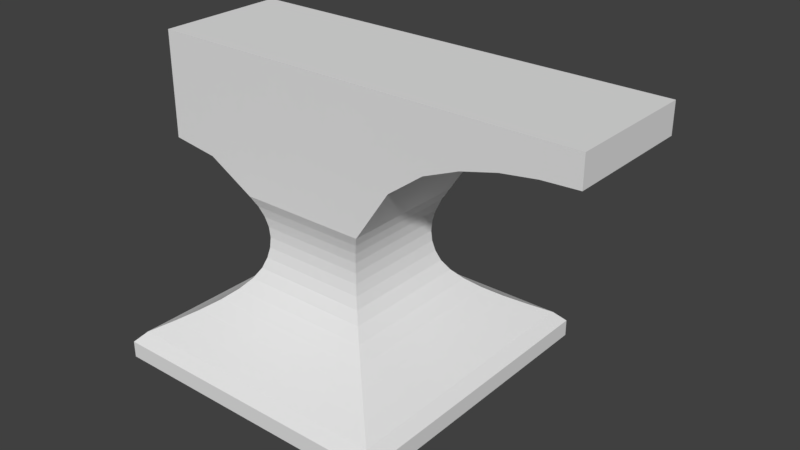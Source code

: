 # Source: anvil.blend  (saved by Blender 2.79.0; exported with 4.5.12 LTS)
import bpy
from mathutils import Matrix  # noqa: F401  (used for matrix-valued properties, if any)

bpy.ops.wm.read_factory_settings(use_empty=True)
scene = bpy.context.scene
scene.name = 'Scene'

# ---- collections
col_collection_1 = bpy.data.collections.new('Collection 1'); scene.collection.children.link(col_collection_1)

# ---- world
world_world = bpy.data.worlds.new('World'); scene.world = world_world
world_world.color = (0.05088, 0.05088, 0.05088)
world_world.use_sun_shadow = False
world_world.sun_shadow_jitter_overblur = 0.0
world_world.cycles.sampling_method = 'MANUAL'

# ---- meshes
me_plane = bpy.data.meshes.new('Plane')
me_plane.from_pydata([(-1.241, 1.241, 0.001675), (-1.241, -1.241, 0.001675), (1.241, -1.241, 0.001675), (1.241, 1.241, 0.001675), (-1.241, -1.241, 0.1417), (1.241, -1.241, 0.1417), (-1.241, 1.241, 0.1417), (1.241, 1.241, 0.1417), (-0.5386, -0.5386, 1.386), (-0.5386, 0.5386, 1.386), (-1.157, 1.157, 0.2305), (-1.003, 1.003, 0.3194), (-0.86, 0.86, 0.4083), (-0.7344, 0.7344, 0.4972), (-0.6307, 0.6307, 0.586), (-0.5512, 0.5512, 0.6749), (-0.4969, 0.4969, 0.7638), (-0.4647, 0.4647, 0.8527), (-0.4462, 0.4462, 0.9415), (-0.44, 0.44, 1.03), (-0.4462, 0.4462, 1.119), (-0.4647, 0.4647, 1.208), (-0.4955, 0.4955, 1.297), (0.4955, 0.4955, 1.297), (0.4647, 0.4647, 1.208), (0.4462, 0.4462, 1.119), (0.44, 0.44, 1.03), (0.4462, 0.4462, 0.9415), (0.4647, 0.4647, 0.8527), (0.4969, 0.4969, 0.7638), (0.5512, 0.5512, 0.6749), (0.6307, 0.6307, 0.586), (0.7344, 0.7344, 0.4972), (0.86, 0.86, 0.4083), (1.003, 1.003, 0.3194), (1.157, 1.157, 0.2305), (1.157, -1.157, 0.2305), (1.003, -1.003, 0.3194), (0.86, -0.86, 0.4083), (0.7344, -0.7344, 0.4972), (0.6307, -0.6307, 0.586), (0.5512, -0.5512, 0.6749), (0.4969, -0.4969, 0.7638), (0.4647, -0.4647, 0.8527), (0.4462, -0.4462, 0.9415), (0.44, -0.44, 1.03), (0.4462, -0.4462, 1.119), (0.4647, -0.4647, 1.208), (0.4955, -0.4955, 1.297), (-0.4955, -0.4955, 1.297), (-0.4647, -0.4647, 1.208), (-0.4462, -0.4462, 1.119), (-0.44, -0.44, 1.03), (-0.4462, -0.4462, 0.9415), (-0.4647, -0.4647, 0.8527), (-0.4969, -0.4969, 0.7638), (-0.5512, -0.5512, 0.6749), (-0.6307, -0.6307, 0.586), (-0.7344, -0.7344, 0.4972), (-0.86, -0.86, 0.4083), (-1.003, -1.003, 0.3194), (-1.157, -1.157, 0.2305), (-0.5386, 0.5386, 2.533), (-0.5386, -0.5386, 2.533), (-0.9283, -0.5386, 2.533), (-0.9283, -0.5386, 1.607), (-0.9283, 0.5386, 2.533), (-0.9283, 0.5386, 1.607), (-1.318, 0.5386, 1.66), (-1.318, -0.5386, 1.66), (-1.318, 0.5386, 2.533), (-1.318, -0.5386, 2.533), (0.5386, -0.5386, 1.386), (0.5386, 0.5386, 1.386), (0.5386, -0.5386, 2.533), (0.5386, 0.5386, 2.533), (2.298, -0.5386, 2.289), (2.298, 0.5386, 2.289), (2.298, -0.5386, 2.533), (2.298, 0.5386, 2.533), (0.8318, -0.5386, 1.821), (1.125, -0.5386, 2.038), (1.418, -0.5386, 2.159), (1.711, -0.5386, 2.234), (2.004, -0.5386, 2.275), (2.004, -0.5386, 2.533), (1.711, -0.5386, 2.533), (1.418, -0.5386, 2.533), (1.125, -0.5386, 2.533), (0.8318, -0.5386, 2.533), (2.004, 0.5386, 2.533), (1.711, 0.5386, 2.533), (1.418, 0.5386, 2.533), (1.125, 0.5386, 2.533), (0.8318, 0.5386, 2.533), (2.004, 0.5386, 2.275), (1.711, 0.5386, 2.234), (1.418, 0.5386, 2.159), (1.125, 0.5386, 2.038), (0.8318, 0.5386, 1.821)], [], [(1, 0, 3, 2), (2, 3, 7, 5), (23, 22, 9, 73), (0, 1, 4, 6), (3, 0, 6, 7), (1, 2, 5, 4), (49, 48, 72, 8), (48, 23, 73, 72), (22, 49, 8, 9), (6, 4, 61, 10), (10, 61, 60, 11), (11, 60, 59, 12), (12, 59, 58, 13), (13, 58, 57, 14), (14, 57, 56, 15), (15, 56, 55, 16), (16, 55, 54, 17), (17, 54, 53, 18), (18, 53, 52, 19), (19, 52, 51, 20), (20, 51, 50, 21), (21, 50, 49, 22), (5, 7, 35, 36), (36, 35, 34, 37), (37, 34, 33, 38), (38, 33, 32, 39), (39, 32, 31, 40), (40, 31, 30, 41), (41, 30, 29, 42), (42, 29, 28, 43), (43, 28, 27, 44), (44, 27, 26, 45), (45, 26, 25, 46), (46, 25, 24, 47), (47, 24, 23, 48), (4, 5, 36, 61), (61, 36, 37, 60), (60, 37, 38, 59), (59, 38, 39, 58), (58, 39, 40, 57), (57, 40, 41, 56), (56, 41, 42, 55), (55, 42, 43, 54), (54, 43, 44, 53), (53, 44, 45, 52), (52, 45, 46, 51), (51, 46, 47, 50), (50, 47, 48, 49), (7, 6, 10, 35), (35, 10, 11, 34), (34, 11, 12, 33), (33, 12, 13, 32), (32, 13, 14, 31), (31, 14, 15, 30), (30, 15, 16, 29), (29, 16, 17, 28), (28, 17, 18, 27), (27, 18, 19, 26), (26, 19, 20, 25), (25, 20, 21, 24), (24, 21, 22, 23), (63, 74, 75, 62), (8, 63, 64, 65), (73, 9, 62, 75), (8, 72, 74, 63), (66, 67, 68, 70), (67, 65, 69, 68), (64, 66, 70, 71), (65, 64, 71, 69), (68, 69, 71, 70), (63, 62, 66, 64), (9, 8, 65, 67), (62, 9, 67, 66), (85, 84, 76, 78), (76, 77, 79, 78), (90, 85, 78, 79), (95, 90, 79, 77), (84, 95, 77, 76), (72, 73, 99, 80), (80, 99, 98, 81), (81, 98, 97, 82), (82, 97, 96, 83), (83, 96, 95, 84), (73, 75, 94, 99), (99, 94, 93, 98), (98, 93, 92, 97), (97, 92, 91, 96), (96, 91, 90, 95), (75, 74, 89, 94), (94, 89, 88, 93), (93, 88, 87, 92), (92, 87, 86, 91), (91, 86, 85, 90), (74, 72, 80, 89), (89, 80, 81, 88), (88, 81, 82, 87), (87, 82, 83, 86), (86, 83, 84, 85)])
me_plane.use_remesh_preserve_volume = False
me_plane.use_remesh_preserve_attributes = False
me_plane.use_mirror_vertex_groups = False
me_plane.update()

# ---- objects
ob_plane = bpy.data.objects.new('Plane', me_plane)

# ---- transforms, parenting, visibility, modifiers, constraints
ob_plane.location = (0.0, 0.0, 0.0)
ob_plane.lineart.crease_threshold = 0.0

# ---- collection membership
col_collection_1.objects.link(ob_plane)

# ---- scene / render settings (as saved in the file)
scene.frame_start = 1; scene.frame_end = 250; scene.frame_set(1)
scene.render.engine = 'BLENDER_EEVEE_NEXT'
scene.render.resolution_percentage = 50
scene.render.dither_intensity = 0.0
scene.cycles.use_denoising = False
scene.cycles.samples = 128
scene.cycles.sampling_pattern = 'TABULATED_SOBOL'
scene.cycles.use_adaptive_sampling = False
scene.cycles.use_light_tree = False
scene.cycles.blur_glossy = 0.0
scene.cycles.sample_clamp_indirect = 0.0
scene.view_settings.view_transform = 'Standard'
bpy.context.view_layer.update()

# ---- added for rendering (the .blend has no active camera and no usable light): camera, sun
cam_auto = bpy.data.cameras.new('AutoCamera')
cam_auto.lens = 50.0
cam_auto.sensor_width = 36.0
cam_auto.clip_end = 1000.0
ob_auto_camera = bpy.data.objects.new('AutoCamera', cam_auto)
scene.collection.objects.link(ob_auto_camera)
ob_auto_camera.location = (5.17465, -5.62174, 5.01539)
ob_auto_camera.rotation_euler = (1.09748, -7.21219e-08, 0.694738)
scene.camera = ob_auto_camera
light_auto_sun = bpy.data.lights.new('AutoSun', 'SUN')
light_auto_sun.energy = 3.0
light_auto_sun.angle = 0.0523599
ob_auto_sun = bpy.data.objects.new('AutoSun', light_auto_sun)
scene.collection.objects.link(ob_auto_sun)
ob_auto_sun.rotation_euler = (0.872665, 0.174533, 0.523599)
bpy.context.view_layer.update()

